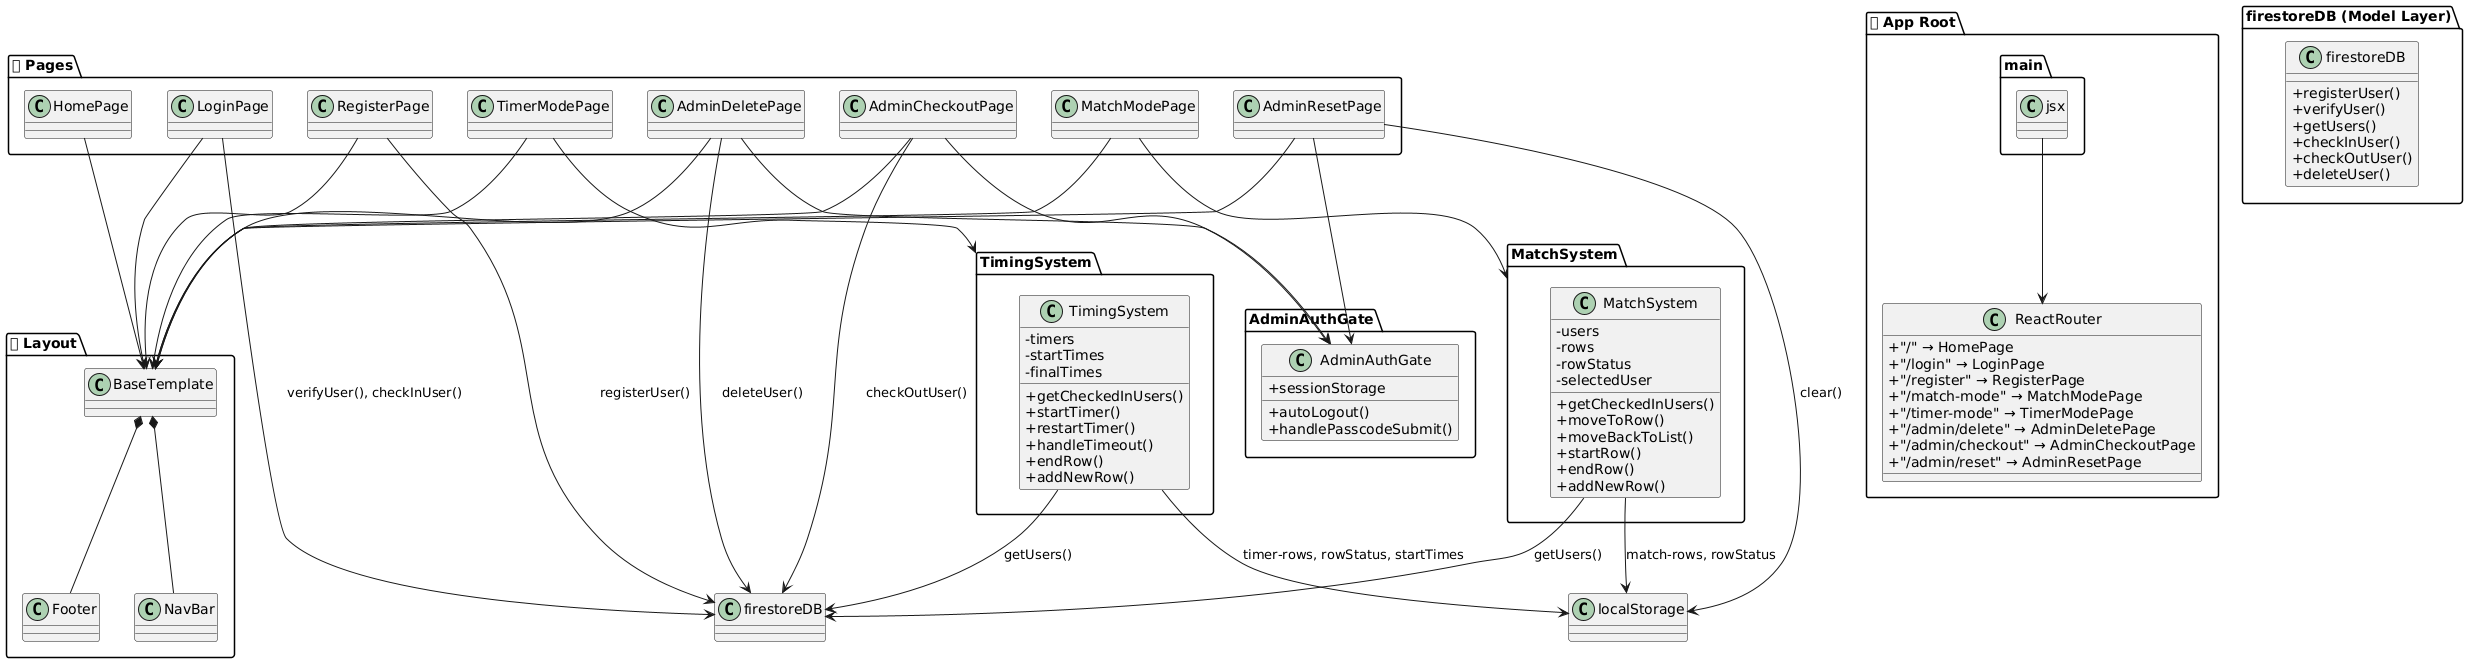

The diagram above was rendered by PlantUML. Its source (embedded in the PNG):
@startuml
skinparam classAttributeIconSize 0
skinparam defaultTextAlignment center

package "🧠 App Root" {
  class main.jsx
  class ReactRouter {
    +"/" → HomePage
    +"/login" → LoginPage
    +"/register" → RegisterPage
    +"/match-mode" → MatchModePage
    +"/timer-mode" → TimerModePage
    +"/admin/delete" → AdminDeletePage
    +"/admin/checkout" → AdminCheckoutPage
    +"/admin/reset" → AdminResetPage
  }
  main.jsx --> ReactRouter
}

package "🏗 Layout" {
  class BaseTemplate
  class NavBar
  class Footer

  BaseTemplate *-- NavBar
  BaseTemplate *-- Footer
}

package "📄 Pages" {
  class HomePage
  class LoginPage
  class RegisterPage
  class MatchModePage
  class TimerModePage
  class AdminDeletePage
  class AdminCheckoutPage
  class AdminResetPage
}

HomePage --> BaseTemplate
LoginPage --> BaseTemplate
RegisterPage --> BaseTemplate
MatchModePage --> BaseTemplate
TimerModePage --> BaseTemplate
AdminDeletePage --> BaseTemplate
AdminCheckoutPage --> BaseTemplate
AdminResetPage --> BaseTemplate

LoginPage --> firestoreDB : verifyUser(), checkInUser()
RegisterPage --> firestoreDB : registerUser()
AdminDeletePage --> firestoreDB : deleteUser()
AdminCheckoutPage --> firestoreDB : checkOutUser()
AdminResetPage --> localStorage : clear()

MatchModePage --> MatchSystem
TimerModePage --> TimingSystem

package "MatchSystem" {
  class MatchSystem {
    - users
    - rows
    - rowStatus
    - selectedUser
    + getCheckedInUsers()
    + moveToRow()
    + moveBackToList()
    + startRow()
    + endRow()
    + addNewRow()
  }
  MatchSystem --> firestoreDB : getUsers()
  MatchSystem --> localStorage : "match-rows, rowStatus"
}

package "TimingSystem" {
  class TimingSystem {
    - timers
    - startTimes
    - finalTimes
    + getCheckedInUsers()
    + startTimer()
    + restartTimer()
    + handleTimeout()
    + endRow()
    + addNewRow()
  }
  TimingSystem --> firestoreDB : getUsers()
  TimingSystem --> localStorage : "timer-rows, rowStatus, startTimes"
}

package "AdminAuthGate" {
  class AdminAuthGate {
    + sessionStorage
    + autoLogout()
    + handlePasscodeSubmit()
  }
  AdminDeletePage --> AdminAuthGate
  AdminCheckoutPage --> AdminAuthGate
  AdminResetPage --> AdminAuthGate
}

package "firestoreDB (Model Layer)" {
  class firestoreDB {
    + registerUser()
    + verifyUser()
    + getUsers()
    + checkInUser()
    + checkOutUser()
    + deleteUser()
  }
}
@enduml